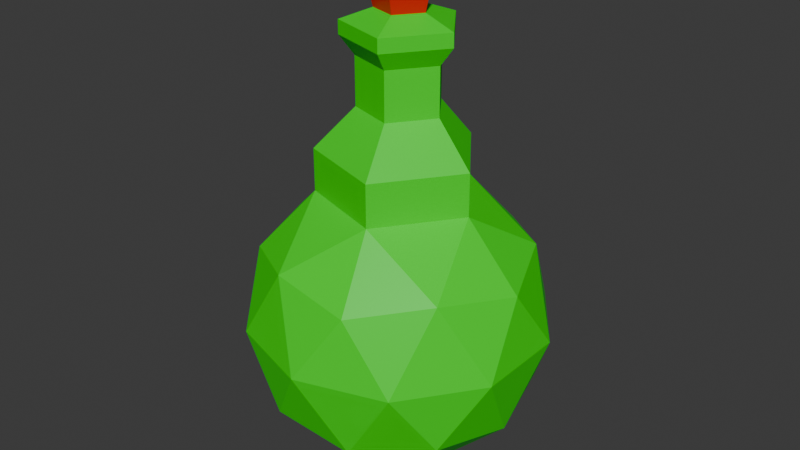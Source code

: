 # Source: POTION.blend  (saved by Blender 4.2.66; exported with 4.5.12 LTS)
import bpy
from mathutils import Matrix  # noqa: F401  (used for matrix-valued properties, if any)

bpy.ops.wm.read_factory_settings(use_empty=True)
scene = bpy.context.scene
scene.name = 'Scene'

# ---- collections
col_potion1 = bpy.data.collections.new('Potion1'); scene.collection.children.link(col_potion1)

# ---- materials (node trees are filled in below, after node groups)
mat_liquide = bpy.data.materials.new('Liquide')
mat_bouchon = bpy.data.materials.new('Bouchon')
mat_verre = bpy.data.materials.new('Verre')

# ---- material node trees
mat_liquide.use_nodes = True; mat_liquide.node_tree.nodes.clear()
_N = mat_liquide.node_tree.nodes; _L = mat_liquide.node_tree.links
n0 = _N.new('ShaderNodeBsdfPrincipled'); n0.name = 'Principled BSDF'; n0.location = (10, 300)
n0.inputs[0].default_value = (0.5096, 0.0, 0.8002, 1.0)
n1 = _N.new('ShaderNodeOutputMaterial'); n1.name = 'Material Output'; n1.location = (300, 300)
_L.new(n0.outputs[0], n1.inputs[0])
n1.is_active_output = True
mat_bouchon.use_nodes = True; mat_bouchon.node_tree.nodes.clear()
_N = mat_bouchon.node_tree.nodes; _L = mat_bouchon.node_tree.links
n0 = _N.new('ShaderNodeBsdfPrincipled'); n0.name = 'Principled BSDF'; n0.location = (10, 300)
n0.inputs[0].default_value = (0.8004, 0.0006906, 0.0, 1.0)
n1 = _N.new('ShaderNodeOutputMaterial'); n1.name = 'Material Output'; n1.location = (300, 300)
_L.new(n0.outputs[0], n1.inputs[0])
n1.is_active_output = True
mat_verre.use_nodes = True; mat_verre.node_tree.nodes.clear()
_N = mat_verre.node_tree.nodes; _L = mat_verre.node_tree.links
n0 = _N.new('ShaderNodeBsdfPrincipled'); n0.name = 'Principled BSDF'; n0.location = (10, 300)
n0.inputs[0].default_value = (0.01106, 0.8005, 0.0, 1.0)
n1 = _N.new('ShaderNodeOutputMaterial'); n1.name = 'Material Output'; n1.location = (300, 300)
_L.new(n0.outputs[0], n1.inputs[0])
n1.is_active_output = True

# ---- world
world_world = bpy.data.worlds.new('World'); scene.world = world_world
world_world.use_nodes = True; world_world.node_tree.nodes.clear()
_N = world_world.node_tree.nodes; _L = world_world.node_tree.links
n0 = _N.new('ShaderNodeOutputWorld'); n0.name = 'World Output'; n0.location = (300, 300)
n1 = _N.new('ShaderNodeBackground'); n1.name = 'Background'; n1.location = (10, 300)
n1.inputs[0].default_value = (0.05088, 0.05088, 0.05088, 1.0)
_L.new(n1.outputs[0], n0.inputs[0])
n0.is_active_output = True
world_world.color = (0.05088, 0.05088, 0.05088)
world_world.sun_shadow_jitter_overblur = 0.0

# ---- meshes
me_icosphere_003 = bpy.data.meshes.new('Icosphere.003')
me_icosphere_003.from_pydata([(0.000488, 0.2543, -1.466), (1.035, -0.4975, -0.6758), (-0.3947, -0.9621, -0.6758), (-1.279, 0.2543, -0.6758), (-0.2271, 1.492, -0.7488), (1.035, 1.006, -0.6758), (0.3957, -0.9621, 0.6033), (-1.034, -0.4975, 0.6033), (-1.034, 1.006, 0.6033), (0.3957, 1.471, 0.6033), (1.28, 0.2543, 0.6033), (-0.2318, -0.4607, -1.253), (0.6087, -0.1876, -1.253), (0.3764, -0.9026, -0.7881), (1.217, 0.2543, -0.7881), (0.6087, 0.6962, -1.253), (-0.7513, 0.2543, -1.253), (-0.9836, -0.4607, -0.7881), (-0.2318, 0.9693, -1.253), (-0.9836, 0.9693, -0.7881), (0.3764, 1.411, -0.7881), (1.361, -0.1876, -0.03626), (1.361, 0.6962, -0.03626), (0.000488, -1.176, -0.03626), (0.841, -0.9026, -0.03626), (-1.36, -0.1876, -0.03626), (-0.84, -0.9026, -0.03626), (-0.84, 1.411, -0.03626), (-1.36, 0.6962, -0.03626), (0.841, 1.411, -0.03626), (0.000488, 1.684, -0.03626), (0.9846, -0.4607, 0.7155), (-0.3754, -0.9026, 0.7155), (-1.216, 0.2543, 0.7155), (-0.3754, 1.411, 0.7155), (0.9846, 0.9693, 0.7155), (0.2328, -0.4607, 1.18), (0.7523, 0.2543, 1.18), (-0.6077, -0.1876, 1.18), (-0.6077, 0.6962, 1.18), (0.2328, 0.9693, 1.18), (0.2328, -0.4607, 1.18), (0.7523, 0.2543, 1.18), (-0.6077, -0.1876, 1.18), (-0.6077, 0.6962, 1.18), (0.2328, 0.9693, 1.18), (0.02218, -0.6467, 1.216), (-0.188, -0.5784, 1.216), (-0.3981, -0.5102, 1.216), (-0.6077, 0.03335, 1.18), (-0.6077, 0.2543, 1.18), (-0.6077, 0.4752, 1.18), (-0.3976, 0.7645, 1.18), (-0.1875, 0.8327, 1.18), (0.02267, 0.901, 1.18), (0.6224, 0.433, 1.18), (0.4925, 0.6118, 1.18), (0.3627, 0.7905, 1.18), (0.3627, -0.282, 1.18), (0.4925, -0.1032, 1.18), (0.6224, 0.07554, 1.18), (0.2328, -0.4607, 1.585), (0.1077, -0.07554, 1.962), (0.1077, -0.07554, 2.178), (0.7523, 0.2543, 1.585), (0.3848, 0.3059, 1.962), (0.3848, 0.3059, 2.178), (-0.6077, -0.1876, 1.585), (-0.3407, 0.07015, 1.962), (-0.3407, 0.07015, 2.178), (-0.6077, 0.6962, 1.585), (-0.3407, 0.5416, 1.962), (-0.3407, 0.5416, 2.178), (0.2328, 0.9693, 1.585), (0.1077, 0.6873, 1.962), (0.1077, 0.6873, 2.178), (0.1486, 0.8135, 3.195), (-0.4481, 0.6196, 3.195), (-0.4481, -0.007823, 3.195), (0.5174, 0.3059, 3.195), (0.1486, -0.2017, 3.195), (0.1486, -0.2017, 3.065), (0.5174, 0.3059, 3.065), (-0.4481, -0.007823, 3.065), (-0.4481, 0.6196, 3.065), (0.1486, 0.8135, 3.065), (0.1077, 0.6873, 2.891), (-0.3407, 0.5416, 2.891), (-0.3407, 0.07015, 2.891), (0.3848, 0.3059, 2.891), (0.1077, -0.07554, 2.891), (0.07389, 0.6368, 3.306), (-0.3345, 0.5041, 3.306), (-0.3345, 0.07468, 3.306), (0.3263, 0.2894, 3.306), (0.07389, -0.05802, 3.306), (-0.335, -0.1796, 3.254), (-0.01554, 0.2086, -1.702), (1.216, -0.6862, -0.7612), (-0.486, -1.239, -0.7612), (-1.538, 0.2086, -0.7612), (-0.2864, 1.682, -0.8481), (1.216, 1.103, -0.7612), (0.4549, -1.239, 0.7612), (-1.247, -0.6862, 0.7612), (-1.247, 1.103, 0.7612), (0.4549, 1.657, 0.7612), (1.507, 0.2086, 0.7612), (-0.292, -0.6424, -1.448), (0.7084, -0.3173, -1.448), (0.4319, -1.168, -0.8948), (1.432, 0.2086, -0.8948), (0.7084, 0.7346, -1.448), (-0.9104, 0.2086, -1.448), (-1.187, -0.6424, -0.8948), (-0.292, 1.06, -1.448), (-1.187, 1.06, -0.8948), (0.4319, 1.586, -0.8948), (1.603, -0.3173, 0.0), (1.603, 0.7346, 0.0), (-0.01554, -1.493, 0.0), (0.9849, -1.168, 0.0), (-1.634, -0.3173, 0.0), (-1.016, -1.168, 0.0), (-1.016, 1.586, 0.0), (-1.634, 0.7346, 0.0), (0.9849, 1.586, 0.0), (-0.01554, 1.911, 0.0), (1.156, -0.6424, 0.8948), (-0.463, -1.168, 0.8948), (-1.463, 0.2086, 0.8948), (-0.463, 1.586, 0.8948), (1.156, 1.06, 0.8948), (0.261, -0.6424, 1.448), (0.8793, 0.2086, 1.448), (-0.7395, -0.3173, 1.448), (-0.7395, 0.7346, 1.448), (0.261, 1.06, 1.448), (0.261, -0.6424, 1.448), (0.8793, 0.2086, 1.448), (-0.7395, -0.3173, 1.448), (-0.7395, 0.7346, 1.448), (0.261, 1.06, 1.448), (0.05387, -0.004967, 3.411), (0.2537, 0.2701, 3.411), (0.01086, -0.5611, 1.448), (-0.2392, -0.4799, 1.448), (-0.4894, -0.3986, 1.448), (-0.7395, -0.05434, 1.448), (-0.7395, 0.2086, 1.448), (-0.7395, 0.4716, 1.448), (-0.4894, 0.8159, 1.448), (-0.2392, 0.8971, 1.448), (0.01086, 0.9784, 1.448), (0.7247, 0.4214, 1.448), (0.5701, 0.6342, 1.448), (0.4156, 0.8469, 1.448), (0.4156, -0.4296, 1.448), (0.5701, -0.2169, 1.448), (0.7247, -0.004114, 1.448), (0.261, -0.6424, 1.929), (0.112, -0.1839, 2.378), (0.112, -0.1839, 2.635), (0.8793, 0.2086, 1.929), (0.4419, 0.2701, 2.378), (0.4419, 0.2701, 2.635), (-0.7395, -0.3173, 1.929), (-0.4217, -0.01053, 2.378), (-0.4217, -0.01053, 2.635), (-0.7395, 0.7346, 1.929), (-0.4217, 0.5506, 2.378), (-0.4217, 0.5506, 2.635), (0.261, 1.06, 1.929), (0.112, 0.724, 2.378), (0.112, 0.724, 2.635), (-0.2694, 0.1001, 3.411), (-0.2694, 0.44, 3.411), (0.05387, 0.5451, 3.411), (0.1608, 0.8742, 3.283), (-0.5494, 0.6434, 3.283), (-0.5494, -0.1033, 3.283), (0.5998, 0.2701, 3.283), (0.1608, -0.3341, 3.283), (0.1608, -0.3341, 3.128), (0.5998, 0.2701, 3.128), (-0.5494, -0.1033, 3.128), (-0.5494, 0.6434, 3.128), (0.1608, 0.8742, 3.128), (0.112, 0.724, 2.921), (-0.4217, 0.5506, 2.921), (-0.4217, -0.01053, 2.921), (0.4419, 0.2701, 2.921), (0.112, -0.1839, 2.921), (0.05387, -0.004967, 3.411), (0.2537, 0.2701, 3.411), (-0.2694, 0.1001, 3.411), (-0.2694, 0.44, 3.411), (0.05387, 0.5451, 3.411), (0.08434, -0.09876, 3.838), (0.3523, 0.2701, 3.838), (-0.3492, 0.04211, 3.838), (-0.3492, 0.498, 3.838), (0.08434, 0.6389, 3.838)], [(48, 43), (41, 46), (46, 47), (47, 48), (147, 140), (138, 145), (145, 146), (146, 147)], [(0, 12, 11), (1, 12, 14), (0, 11, 16), (0, 16, 18), (0, 18, 15), (1, 14, 21), (2, 13, 23), (3, 17, 25), (4, 19, 27), (5, 20, 29), (1, 21, 24), (2, 23, 26), (3, 25, 28), (4, 27, 30), (5, 29, 22), (6, 31, 36), (7, 32, 38), (8, 33, 39), (9, 34, 40), (10, 35, 37), (37, 35, 40), (35, 9, 40), (40, 34, 39), (34, 8, 39), (39, 33, 38), (33, 7, 38), (38, 32, 36), (32, 6, 36), (36, 31, 37), (31, 10, 37), (22, 35, 10), (22, 29, 35), (29, 9, 35), (30, 34, 9), (30, 27, 34), (27, 8, 34), (28, 33, 8), (28, 25, 33), (25, 7, 33), (26, 32, 7), (26, 23, 32), (23, 6, 32), (24, 31, 6), (24, 21, 31), (21, 10, 31), (29, 30, 9), (29, 20, 30), (20, 4, 30), (27, 28, 8), (27, 19, 28), (19, 3, 28), (25, 26, 7), (25, 17, 26), (17, 2, 26), (23, 24, 6), (23, 13, 24), (13, 1, 24), (21, 22, 10), (21, 14, 22), (14, 5, 22), (15, 20, 5), (15, 18, 20), (18, 4, 20), (18, 19, 4), (18, 16, 19), (16, 3, 19), (16, 17, 3), (16, 11, 17), (11, 2, 17), (14, 15, 5), (14, 12, 15), (12, 0, 15), (11, 13, 2), (11, 12, 13), (12, 1, 13), (44, 39, 38, 43, 49, 50, 51), (45, 40, 39, 44, 52, 53, 54), (45, 57, 56, 55, 42, 37, 40), (37, 42, 60, 59, 58, 41, 36), (66, 75, 86, 89), (38, 36, 41, 61, 67, 43), (62, 68, 67, 61), (42, 64, 61, 41, 58, 59, 60), (45, 73, 64, 42, 55, 56, 57), (45, 54, 53, 52, 44, 70, 73), (44, 51, 50, 49, 43, 67, 70), (68, 71, 70, 67), (71, 74, 73, 70), (65, 64, 73, 74), (62, 61, 64, 65), (63, 69, 68, 62), (63, 62, 65, 66), (66, 65, 74, 75), (72, 75, 74, 71), (69, 72, 71, 68), (63, 66, 89, 90), (69, 63, 90, 88), (86, 87, 84, 85), (72, 69, 88, 87), (75, 72, 87, 86), (87, 88, 83, 84), (90, 89, 82, 81), (89, 86, 85, 82), (88, 90, 81, 83), (84, 83, 78, 77), (83, 81, 80, 78), (81, 82, 79, 80), (85, 84, 77, 76), (82, 85, 76, 79), (80, 79, 94, 95), (95, 94, 91, 92, 93), (79, 76, 91, 94), (77, 78, 93, 92), (76, 77, 92, 91), (78, 80, 95, 93), (83, 78, 93, 96), (97, 109, 108), (98, 109, 111), (97, 108, 113), (97, 113, 115), (97, 115, 112), (98, 111, 118), (99, 110, 120), (100, 114, 122), (101, 116, 124), (102, 117, 126), (98, 118, 121), (99, 120, 123), (100, 122, 125), (101, 124, 127), (102, 126, 119), (103, 128, 133), (104, 129, 135), (105, 130, 136), (106, 131, 137), (107, 132, 134), (134, 132, 137), (132, 106, 137), (137, 131, 136), (131, 105, 136), (136, 130, 135), (130, 104, 135), (135, 129, 133), (129, 103, 133), (133, 128, 134), (128, 107, 134), (119, 132, 107), (119, 126, 132), (126, 106, 132), (127, 131, 106), (127, 124, 131), (124, 105, 131), (125, 130, 105), (125, 122, 130), (122, 104, 130), (123, 129, 104), (123, 120, 129), (120, 103, 129), (121, 128, 103), (121, 118, 128), (118, 107, 128), (126, 127, 106), (126, 117, 127), (117, 101, 127), (124, 125, 105), (124, 116, 125), (116, 100, 125), (122, 123, 104), (122, 114, 123), (114, 99, 123), (120, 121, 103), (120, 110, 121), (110, 98, 121), (118, 119, 107), (118, 111, 119), (111, 102, 119), (112, 117, 102), (112, 115, 117), (115, 101, 117), (115, 116, 101), (115, 113, 116), (113, 100, 116), (113, 114, 100), (113, 108, 114), (108, 99, 114), (111, 112, 102), (111, 109, 112), (109, 97, 112), (108, 110, 99), (108, 109, 110), (109, 98, 110), (141, 136, 135, 140, 148, 149, 150), (142, 137, 136, 141, 151, 152, 153), (142, 156, 155, 154, 139, 134, 137), (134, 139, 159, 158, 157, 138, 133), (165, 174, 188, 191), (135, 133, 138, 160, 166, 140), (161, 167, 166, 160), (139, 163, 160, 138, 157, 158, 159), (142, 172, 163, 139, 154, 155, 156), (142, 153, 152, 151, 141, 169, 172), (141, 150, 149, 148, 140, 166, 169), (167, 170, 169, 166), (170, 173, 172, 169), (164, 163, 172, 173), (161, 160, 163, 164), (162, 168, 167, 161), (162, 161, 164, 165), (165, 164, 173, 174), (171, 174, 173, 170), (168, 171, 170, 167), (162, 165, 191, 192), (168, 162, 192, 190), (188, 189, 186, 187), (171, 168, 190, 189), (174, 171, 189, 188), (189, 190, 185, 186), (192, 191, 184, 183), (191, 188, 187, 184), (190, 192, 183, 185), (186, 185, 180, 179), (185, 183, 182, 180), (183, 184, 181, 182), (187, 186, 179, 178), (184, 187, 178, 181), (178, 179, 176, 177), (180, 182, 143, 175), (181, 178, 177, 144), (182, 181, 144, 143), (179, 180, 175, 176), (193, 194, 199, 198), (196, 197, 202, 201), (193, 195, 200, 198), (195, 196, 201, 200), (194, 197, 202, 199), (201, 202, 199, 198, 200), (196, 195, 193, 194, 197)])
me_icosphere_003.polygons.foreach_set('material_index', [0, 0, 0, 0, 0, 0, 0, 0, 0, 0, 0, 0, 0, 0, 0, 0, 0, 0, 0, 0, 0, 0, 0, 0, 0, 0, 0, 0, 0, 0, 0, 0, 0, 0, 0, 0, 0, 0, 0, 0, 0, 0, 0, 0, 0, 0, 0, 0, 0, 0, 0, 0, 0, 0, 0, 0, 0, 0, 0, 0, 0, 0, 0, 0, 0, 0, 0, 0, 0, 0, 0, 0, 0, 0, 0, 0, 0, 0, 0, 0, 0, 0, 0, 0, 0, 0, 0, 0, 0, 0, 0, 0, 0, 0, 0, 0, 0, 0, 0, 0, 0, 0, 0, 0, 0, 0, 0, 0, 0, 0, 0, 0, 0, 0, 0, 0, 2, 2, 2, 2, 2, 2, 2, 2, 2, 2, 2, 2, 2, 2, 2, 2, 2, 2, 2, 2, 2, 2, 2, 2, 2, 2, 2, 2, 2, 2, 2, 2, 2, 2, 2, 2, 2, 2, 2, 2, 2, 2, 2, 2, 2, 2, 2, 2, 2, 2, 2, 2, 2, 2, 2, 2, 2, 2, 2, 2, 2, 2, 2, 2, 2, 2, 2, 2, 2, 2, 2, 2, 2, 2, 2, 1, 1, 1, 1, 2, 2, 2, 2, 2, 2, 2, 2, 2, 2, 2, 2, 2, 2, 2, 2, 2, 2, 2, 2, 2, 2, 2, 2, 2, 2, 2, 2, 2, 2, 2, 2, 2, 2, 2, 1, 1, 1, 1, 1, 1, 1])
_uv = me_icosphere_003.uv_layers.new(name='UVMap')
_uv.uv.foreach_set('vector', [0.1818, 0.0, 0.2273, 0.07873, 0.1364, 0.07873, 0.2727, 0.1575, 0.3182, 0.07873, 0.3636, 0.1575, 0.9091, 0.0, 0.9545, 0.07873, 0.8636, 0.07873, 0.7273, 0.0, 0.7727, 0.07873, 0.6818, 0.07873, 0.5455, 0.0, 0.5909, 0.07873, 0.5, 0.07873, 0.2727, 0.1575, 0.3636, 0.1575, 0.3182, 0.2362, 0.09091, 0.1575, 0.1818, 0.1575, 0.1364, 0.2362, 0.8182, 0.1575, 0.9091, 0.1575, 0.8636, 0.2362, 0.6364, 0.1575, 0.7273, 0.1575, 0.6818, 0.2362, 0.4545, 0.1575, 0.5455, 0.1575, 0.5, 0.2362, 0.2727, 0.1575, 0.3182, 0.2362, 0.2273, 0.2362, 0.09091, 0.1575, 0.1364, 0.2362, 0.04546, 0.2362, 0.8182, 0.1575, 0.8636, 0.2362, 0.7727, 0.2362, 0.6364, 0.1575, 0.6818, 0.2362, 0.5909, 0.2362, 0.4545, 0.1575, 0.5, 0.2362, 0.4091, 0.2362, 0.1818, 0.3149, 0.2727, 0.3149, 0.2273, 0.3937, 0.0, 0.3149, 0.09091, 0.3149, 0.04546, 0.3937, 0.7273, 0.3149, 0.8182, 0.3149, 0.7727, 0.3937, 0.5455, 0.3149, 0.6364, 0.3149, 0.5909, 0.3937, 0.3636, 0.3149, 0.4545, 0.3149, 0.4091, 0.3937, 0.4091, 0.3937, 0.4545, 0.3149, 0.5, 0.3937, 0.4545, 0.3149, 0.5455, 0.3149, 0.5, 0.3937, 0.5909, 0.3937, 0.6364, 0.3149, 0.6818, 0.3937, 0.6364, 0.3149, 0.7273, 0.3149, 0.6818, 0.3937, 0.7727, 0.3937, 0.8182, 0.3149, 0.8636, 0.3937, 0.8182, 0.3149, 0.9091, 0.3149, 0.8636, 0.3937, 0.04546, 0.3937, 0.09091, 0.3149, 0.1364, 0.3937, 0.09091, 0.3149, 0.1818, 0.3149, 0.1364, 0.3937, 0.2273, 0.3937, 0.2727, 0.3149, 0.3182, 0.3937, 0.2727, 0.3149, 0.3636, 0.3149, 0.3182, 0.3937, 0.4091, 0.2362, 0.4545, 0.3149, 0.3636, 0.3149, 0.4091, 0.2362, 0.5, 0.2362, 0.4545, 0.3149, 0.5, 0.2362, 0.5455, 0.3149, 0.4545, 0.3149, 0.5909, 0.2362, 0.6364, 0.3149, 0.5455, 0.3149, 0.5909, 0.2362, 0.6818, 0.2362, 0.6364, 0.3149, 0.6818, 0.2362, 0.7273, 0.3149, 0.6364, 0.3149, 0.7727, 0.2362, 0.8182, 0.3149, 0.7273, 0.3149, 0.7727, 0.2362, 0.8636, 0.2362, 0.8182, 0.3149, 0.8636, 0.2362, 0.9091, 0.3149, 0.8182, 0.3149, 0.04546, 0.2362, 0.09091, 0.3149, 0.0, 0.3149, 0.04546, 0.2362, 0.1364, 0.2362, 0.09091, 0.3149, 0.1364, 0.2362, 0.1818, 0.3149, 0.09091, 0.3149, 0.2273, 0.2362, 0.2727, 0.3149, 0.1818, 0.3149, 0.2273, 0.2362, 0.3182, 0.2362, 0.2727, 0.3149, 0.3182, 0.2362, 0.3636, 0.3149, 0.2727, 0.3149, 0.5, 0.2362, 0.5909, 0.2362, 0.5455, 0.3149, 0.5, 0.2362, 0.5455, 0.1575, 0.5909, 0.2362, 0.5455, 0.1575, 0.6364, 0.1575, 0.5909, 0.2362, 0.6818, 0.2362, 0.7727, 0.2362, 0.7273, 0.3149, 0.6818, 0.2362, 0.7273, 0.1575, 0.7727, 0.2362, 0.7273, 0.1575, 0.8182, 0.1575, 0.7727, 0.2362, 0.8636, 0.2362, 0.9545, 0.2362, 0.9091, 0.3149, 0.8636, 0.2362, 0.9091, 0.1575, 0.9545, 0.2362, 0.9091, 0.1575, 1.0, 0.1575, 0.9545, 0.2362, 0.1364, 0.2362, 0.2273, 0.2362, 0.1818, 0.3149, 0.1364, 0.2362, 0.1818, 0.1575, 0.2273, 0.2362, 0.1818, 0.1575, 0.2727, 0.1575, 0.2273, 0.2362, 0.3182, 0.2362, 0.4091, 0.2362, 0.3636, 0.3149, 0.3182, 0.2362, 0.3636, 0.1575, 0.4091, 0.2362, 0.3636, 0.1575, 0.4545, 0.1575, 0.4091, 0.2362, 0.5, 0.07873, 0.5455, 0.1575, 0.4545, 0.1575, 0.5, 0.07873, 0.5909, 0.07873, 0.5455, 0.1575, 0.5909, 0.07873, 0.6364, 0.1575, 0.5455, 0.1575, 0.6818, 0.07873, 0.7273, 0.1575, 0.6364, 0.1575, 0.6818, 0.07873, 0.7727, 0.07873, 0.7273, 0.1575, 0.7727, 0.07873, 0.8182, 0.1575, 0.7273, 0.1575, 0.8636, 0.07873, 0.9091, 0.1575, 0.8182, 0.1575, 0.8636, 0.07873, 0.9545, 0.07873, 0.9091, 0.1575, 0.9545, 0.07873, 1.0, 0.1575, 0.9091, 0.1575, 0.3636, 0.1575, 0.4091, 0.07873, 0.4545, 0.1575, 0.3636, 0.1575, 0.3182, 0.07873, 0.4091, 0.07873, 0.3182, 0.07873, 0.3636, 0.0, 0.4091, 0.07873, 0.1364, 0.07873, 0.1818, 0.1575, 0.09091, 0.1575, 0.1364, 0.07873, 0.2273, 0.07873, 0.1818, 0.1575, 0.2273, 0.07873, 0.2727, 0.1575, 0.1818, 0.1575, 0.0, 0.0, 0.7727, 0.3937, 0.8636, 0.3937, 0.0, 0.0, 0.0, 0.0, 0.0, 0.0, 0.0, 0.0, 0.0, 0.0, 0.5909, 0.3937, 0.7727, 0.3937, 0.0, 0.0, 0.0, 0.0, 0.0, 0.0, 0.0, 0.0, 0.0, 0.0, 0.0, 0.0, 0.0, 0.0, 0.0, 0.0, 0.0, 0.0, 0.4091, 0.3937, 0.5909, 0.3937, 0.4091, 0.3937, 0.0, 0.0, 0.0, 0.0, 0.0, 0.0, 0.0, 0.0, 0.0, 0.0, 0.2273, 0.3937, 0.0, 0.0, 0.0, 0.0, 0.0, 0.0, 0.0, 0.0, 0.8636, 0.3937, 0.2273, 0.3937, 0.0, 0.0, 0.0, 0.0, 0.0, 0.0, 0.0, 0.0, 0.0, 0.0, 0.0, 0.0, 0.0, 0.0, 0.0, 0.0, 0.0, 0.0, 0.0, 0.0, 0.0, 0.0, 0.0, 0.0, 0.0, 0.0, 0.0, 0.0, 0.0, 0.0, 0.0, 0.0, 0.0, 0.0, 0.0, 0.0, 0.0, 0.0, 0.0, 0.0, 0.0, 0.0, 0.0, 0.0, 0.0, 0.0, 0.0, 0.0, 0.0, 0.0, 0.0, 0.0, 0.0, 0.0, 0.0, 0.0, 0.0, 0.0, 0.0, 0.0, 0.0, 0.0, 0.0, 0.0, 0.0, 0.0, 0.0, 0.0, 0.0, 0.0, 0.0, 0.0, 0.0, 0.0, 0.0, 0.0, 0.0, 0.0, 0.0, 0.0, 0.0, 0.0, 0.0, 0.0, 0.0, 0.0, 0.0, 0.0, 0.0, 0.0, 0.0, 0.0, 0.0, 0.0, 0.0, 0.0, 0.0, 0.0, 0.0, 0.0, 0.0, 0.0, 0.0, 0.0, 0.0, 0.0, 0.0, 0.0, 0.0, 0.0, 0.0, 0.0, 0.0, 0.0, 0.0, 0.0, 0.0, 0.0, 0.0, 0.0, 0.0, 0.0, 0.0, 0.0, 0.0, 0.0, 0.0, 0.0, 0.0, 0.0, 0.0, 0.0, 0.0, 0.0, 0.0, 0.0, 0.0, 0.0, 0.0, 0.0, 0.0, 0.0, 0.0, 0.0, 0.0, 0.0, 0.0, 0.0, 0.0, 0.0, 0.0, 0.0, 0.0, 0.0, 0.0, 0.0, 0.0, 0.0, 0.0, 0.0, 0.0, 0.0, 0.0, 0.0, 0.0, 0.0, 0.0, 0.0, 0.0, 0.0, 0.0, 0.0, 0.0, 0.0, 0.0, 0.0, 0.0, 0.0, 0.0, 0.0, 0.0, 0.0, 0.0, 0.0, 0.0, 0.0, 0.0, 0.0, 0.0, 0.0, 0.0, 0.0, 0.0, 0.0, 0.0, 0.0, 0.0, 0.0, 0.0, 0.0, 0.0, 0.0, 0.0, 0.0, 0.0, 0.0, 0.0, 0.0, 0.0, 0.0, 0.0, 0.0, 0.0, 0.0, 0.0, 0.0, 0.0, 0.0, 0.0, 0.0, 0.0, 0.0, 0.0, 0.0, 0.0, 0.0, 0.0, 0.0, 0.0, 0.0, 0.0, 0.0, 0.0, 0.0, 0.0, 0.0, 0.0, 0.0, 0.0, 0.0, 0.0, 0.0, 0.0, 0.0, 0.0, 0.0, 0.0, 0.0, 0.0, 0.0, 0.0, 0.0, 0.0, 0.0, 0.0, 0.0, 0.0, 0.0, 0.0, 0.0, 0.0, 0.0, 0.0, 0.0, 0.0, 0.0, 0.0, 0.0, 0.0, 0.0, 0.0, 0.0, 0.0, 0.0, 0.0, 0.0, 0.0, 0.0, 0.0, 0.0, 0.0, 0.0, 0.0, 0.0, 0.0, 0.0, 0.0, 0.0, 0.0, 0.0, 0.0, 0.0, 0.0, 0.0, 0.0, 0.0, 0.0, 0.0, 0.0, 0.0, 0.0, 0.0, 0.0, 0.0, 0.0, 0.0, 0.0, 0.0, 0.0, 0.0, 0.0, 0.0, 0.0, 0.0, 0.1818, 0.0, 0.2273, 0.07873, 0.1364, 0.07873, 0.2727, 0.1575, 0.3182, 0.07873, 0.3636, 0.1575, 0.9091, 0.0, 0.9545, 0.07873, 0.8636, 0.07873, 0.7273, 0.0, 0.7727, 0.07873, 0.6818, 0.07873, 0.5455, 0.0, 0.5909, 0.07873, 0.5, 0.07873, 0.2727, 0.1575, 0.3636, 0.1575, 0.3182, 0.2362, 0.09091, 0.1575, 0.1818, 0.1575, 0.1364, 0.2362, 0.8182, 0.1575, 0.9091, 0.1575, 0.8636, 0.2362, 0.6364, 0.1575, 0.7273, 0.1575, 0.6818, 0.2362, 0.4545, 0.1575, 0.5455, 0.1575, 0.5, 0.2362, 0.2727, 0.1575, 0.3182, 0.2362, 0.2273, 0.2362, 0.09091, 0.1575, 0.1364, 0.2362, 0.04546, 0.2362, 0.8182, 0.1575, 0.8636, 0.2362, 0.7727, 0.2362, 0.6364, 0.1575, 0.6818, 0.2362, 0.5909, 0.2362, 0.4545, 0.1575, 0.5, 0.2362, 0.4091, 0.2362, 0.1818, 0.3149, 0.2727, 0.3149, 0.2273, 0.3937, 0.0, 0.3149, 0.09091, 0.3149, 0.04546, 0.3937, 0.7273, 0.3149, 0.8182, 0.3149, 0.7727, 0.3937, 0.5455, 0.3149, 0.6364, 0.3149, 0.5909, 0.3937, 0.3636, 0.3149, 0.4545, 0.3149, 0.4091, 0.3937, 0.4091, 0.3937, 0.4545, 0.3149, 0.5, 0.3937, 0.4545, 0.3149, 0.5455, 0.3149, 0.5, 0.3937, 0.5909, 0.3937, 0.6364, 0.3149, 0.6818, 0.3937, 0.6364, 0.3149, 0.7273, 0.3149, 0.6818, 0.3937, 0.7727, 0.3937, 0.8182, 0.3149, 0.8636, 0.3937, 0.8182, 0.3149, 0.9091, 0.3149, 0.8636, 0.3937, 0.04546, 0.3937, 0.09091, 0.3149, 0.1364, 0.3937, 0.09091, 0.3149, 0.1818, 0.3149, 0.1364, 0.3937, 0.2273, 0.3937, 0.2727, 0.3149, 0.3182, 0.3937, 0.2727, 0.3149, 0.3636, 0.3149, 0.3182, 0.3937, 0.4091, 0.2362, 0.4545, 0.3149, 0.3636, 0.3149, 0.4091, 0.2362, 0.5, 0.2362, 0.4545, 0.3149, 0.5, 0.2362, 0.5455, 0.3149, 0.4545, 0.3149, 0.5909, 0.2362, 0.6364, 0.3149, 0.5455, 0.3149, 0.5909, 0.2362, 0.6818, 0.2362, 0.6364, 0.3149, 0.6818, 0.2362, 0.7273, 0.3149, 0.6364, 0.3149, 0.7727, 0.2362, 0.8182, 0.3149, 0.7273, 0.3149, 0.7727, 0.2362, 0.8636, 0.2362, 0.8182, 0.3149, 0.8636, 0.2362, 0.9091, 0.3149, 0.8182, 0.3149, 0.04546, 0.2362, 0.09091, 0.3149, 0.0, 0.3149, 0.04546, 0.2362, 0.1364, 0.2362, 0.09091, 0.3149, 0.1364, 0.2362, 0.1818, 0.3149, 0.09091, 0.3149, 0.2273, 0.2362, 0.2727, 0.3149, 0.1818, 0.3149, 0.2273, 0.2362, 0.3182, 0.2362, 0.2727, 0.3149, 0.3182, 0.2362, 0.3636, 0.3149, 0.2727, 0.3149, 0.5, 0.2362, 0.5909, 0.2362, 0.5455, 0.3149, 0.5, 0.2362, 0.5455, 0.1575, 0.5909, 0.2362, 0.5455, 0.1575, 0.6364, 0.1575, 0.5909, 0.2362, 0.6818, 0.2362, 0.7727, 0.2362, 0.7273, 0.3149, 0.6818, 0.2362, 0.7273, 0.1575, 0.7727, 0.2362, 0.7273, 0.1575, 0.8182, 0.1575, 0.7727, 0.2362, 0.8636, 0.2362, 0.9545, 0.2362, 0.9091, 0.3149, 0.8636, 0.2362, 0.9091, 0.1575, 0.9545, 0.2362, 0.9091, 0.1575, 1.0, 0.1575, 0.9545, 0.2362, 0.1364, 0.2362, 0.2273, 0.2362, 0.1818, 0.3149, 0.1364, 0.2362, 0.1818, 0.1575, 0.2273, 0.2362, 0.1818, 0.1575, 0.2727, 0.1575, 0.2273, 0.2362, 0.3182, 0.2362, 0.4091, 0.2362, 0.3636, 0.3149, 0.3182, 0.2362, 0.3636, 0.1575, 0.4091, 0.2362, 0.3636, 0.1575, 0.4545, 0.1575, 0.4091, 0.2362, 0.5, 0.07873, 0.5455, 0.1575, 0.4545, 0.1575, 0.5, 0.07873, 0.5909, 0.07873, 0.5455, 0.1575, 0.5909, 0.07873, 0.6364, 0.1575, 0.5455, 0.1575, 0.6818, 0.07873, 0.7273, 0.1575, 0.6364, 0.1575, 0.6818, 0.07873, 0.7727, 0.07873, 0.7273, 0.1575, 0.7727, 0.07873, 0.8182, 0.1575, 0.7273, 0.1575, 0.8636, 0.07873, 0.9091, 0.1575, 0.8182, 0.1575, 0.8636, 0.07873, 0.9545, 0.07873, 0.9091, 0.1575, 0.9545, 0.07873, 1.0, 0.1575, 0.9091, 0.1575, 0.3636, 0.1575, 0.4091, 0.07873, 0.4545, 0.1575, 0.3636, 0.1575, 0.3182, 0.07873, 0.4091, 0.07873, 0.3182, 0.07873, 0.3636, 0.0, 0.4091, 0.07873, 0.1364, 0.07873, 0.1818, 0.1575, 0.09091, 0.1575, 0.1364, 0.07873, 0.2273, 0.07873, 0.1818, 0.1575, 0.2273, 0.07873, 0.2727, 0.1575, 0.1818, 0.1575, 0.0, 0.0, 0.7727, 0.3937, 0.8636, 0.3937, 0.0, 0.0, 0.0, 0.0, 0.0, 0.0, 0.0, 0.0, 0.0, 0.0, 0.5909, 0.3937, 0.7727, 0.3937, 0.0, 0.0, 0.0, 0.0, 0.0, 0.0, 0.0, 0.0, 0.0, 0.0, 0.0, 0.0, 0.0, 0.0, 0.0, 0.0, 0.0, 0.0, 0.4091, 0.3937, 0.5909, 0.3937, 0.4091, 0.3937, 0.0, 0.0, 0.0, 0.0, 0.0, 0.0, 0.0, 0.0, 0.0, 0.0, 0.2273, 0.3937, 0.0, 0.0, 0.0, 0.0, 0.0, 0.0, 0.0, 0.0, 0.8636, 0.3937, 0.2273, 0.3937, 0.0, 0.0, 0.0, 0.0, 0.0, 0.0, 0.0, 0.0, 0.0, 0.0, 0.0, 0.0, 0.0, 0.0, 0.0, 0.0, 0.0, 0.0, 0.0, 0.0, 0.0, 0.0, 0.0, 0.0, 0.0, 0.0, 0.0, 0.0, 0.0, 0.0, 0.0, 0.0, 0.0, 0.0, 0.0, 0.0, 0.0, 0.0, 0.0, 0.0, 0.0, 0.0, 0.0, 0.0, 0.0, 0.0, 0.0, 0.0, 0.0, 0.0, 0.0, 0.0, 0.0, 0.0, 0.0, 0.0, 0.0, 0.0, 0.0, 0.0, 0.0, 0.0, 0.0, 0.0, 0.0, 0.0, 0.0, 0.0, 0.0, 0.0, 0.0, 0.0, 0.0, 0.0, 0.0, 0.0, 0.0, 0.0, 0.0, 0.0, 0.0, 0.0, 0.0, 0.0, 0.0, 0.0, 0.0, 0.0, 0.0, 0.0, 0.0, 0.0, 0.0, 0.0, 0.0, 0.0, 0.0, 0.0, 0.0, 0.0, 0.0, 0.0, 0.0, 0.0, 0.0, 0.0, 0.0, 0.0, 0.0, 0.0, 0.0, 0.0, 0.0, 0.0, 0.0, 0.0, 0.0, 0.0, 0.0, 0.0, 0.0, 0.0, 0.0, 0.0, 0.0, 0.0, 0.0, 0.0, 0.0, 0.0, 0.0, 0.0, 0.0, 0.0, 0.0, 0.0, 0.0, 0.0, 0.0, 0.0, 0.0, 0.0, 0.0, 0.0, 0.0, 0.0, 0.0, 0.0, 0.0, 0.0, 0.0, 0.0, 0.0, 0.0, 0.0, 0.0, 0.0, 0.0, 0.0, 0.0, 0.0, 0.0, 0.0, 0.0, 0.0, 0.0, 0.0, 0.0, 0.0, 0.0, 0.0, 0.0, 0.0, 0.0, 0.0, 0.0, 0.0, 0.0, 0.0, 0.0, 0.0, 0.0, 0.0, 0.0, 0.0, 0.0, 0.0, 0.0, 0.0, 0.0, 0.0, 0.0, 0.0, 0.0, 0.0, 0.0, 0.0, 0.0, 0.0, 0.0, 0.0, 0.0, 0.0, 0.0, 0.0, 0.0, 0.0, 0.0, 0.0, 0.0, 0.0, 0.0, 0.0, 0.0, 0.0, 0.0, 0.0, 0.0, 0.0, 0.0, 0.0, 0.0, 0.0, 0.0, 0.0, 0.0, 0.0, 0.0, 0.0, 0.0, 0.0, 0.0, 0.0, 0.0, 0.0, 0.0, 0.0, 0.0, 0.0, 0.0, 0.0, 0.0, 0.0, 0.0, 0.0, 0.0, 0.0, 0.0, 0.0, 0.0, 0.0, 0.0, 0.0, 0.0, 0.0, 0.0, 0.0, 0.0, 0.0, 0.0, 0.0, 0.0, 0.0, 0.0, 0.0, 0.0, 0.0, 0.0, 0.0, 0.0, 0.0, 0.0, 0.0, 0.0, 0.0, 0.0, 0.0, 0.0, 0.0, 0.0, 0.0, 0.0, 0.0, 0.0, 0.0, 0.0, 0.0, 0.0, 0.0, 0.0, 0.0, 0.0, 0.0, 0.0, 0.0, 0.0, 0.0, 0.0, 0.0, 0.0, 0.0, 0.0, 0.0, 0.0, 0.0, 0.0, 0.0, 0.0, 0.0, 0.0, 0.0, 0.0, 0.0, 0.0, 0.0, 0.0, 0.0, 0.0, 0.0, 0.0, 0.0, 0.0, 0.0, 0.0, 0.0, 0.0, 0.0, 0.0, 0.0, 0.0, 0.0, 0.0, 0.0, 0.0, 0.0, 0.0, 0.0, 0.0, 0.0, 0.0, 0.0, 0.0, 0.0, 0.0, 0.0, 0.0, 0.0, 0.0, 0.0, 0.0, 0.0, 0.0, 0.0, 0.0, 0.0, 0.0])
me_icosphere_003.materials.append(mat_liquide)
me_icosphere_003.materials.append(mat_bouchon)
me_icosphere_003.materials.append(mat_verre)
me_icosphere_003.update()

# ---- objects
ob_liquide_potion = bpy.data.objects.new('Liquide_Potion', me_icosphere_003)

# ---- transforms, parenting, visibility, modifiers, constraints
ob_liquide_potion.location = (0.01305, -0.1753, 0.0)
ob_liquide_potion.scale = (0.8401, 0.8401, 0.8401)

# ---- collection membership
col_potion1.objects.link(ob_liquide_potion)

# ---- scene / render settings (as saved in the file)
scene.frame_start = 1; scene.frame_end = 250; scene.frame_set(1)
scene.render.engine = 'BLENDER_EEVEE_NEXT'
bpy.context.view_layer.update()

# ---- added for rendering (the .blend has no active camera and no usable light): camera, sun
cam_auto = bpy.data.cameras.new('AutoCamera')
cam_auto.lens = 50.0
cam_auto.sensor_width = 36.0
cam_auto.clip_end = 1000.0
ob_auto_camera = bpy.data.objects.new('AutoCamera', cam_auto)
scene.collection.objects.link(ob_auto_camera)
ob_auto_camera.location = (5.64649, -6.77579, 5.41455)
ob_auto_camera.rotation_euler = (1.09748, -7.21219e-08, 0.694738)
scene.camera = ob_auto_camera
light_auto_sun = bpy.data.lights.new('AutoSun', 'SUN')
light_auto_sun.energy = 3.0
light_auto_sun.angle = 0.0523599
ob_auto_sun = bpy.data.objects.new('AutoSun', light_auto_sun)
scene.collection.objects.link(ob_auto_sun)
ob_auto_sun.rotation_euler = (0.872665, 0.174533, 0.523599)
bpy.context.view_layer.update()
